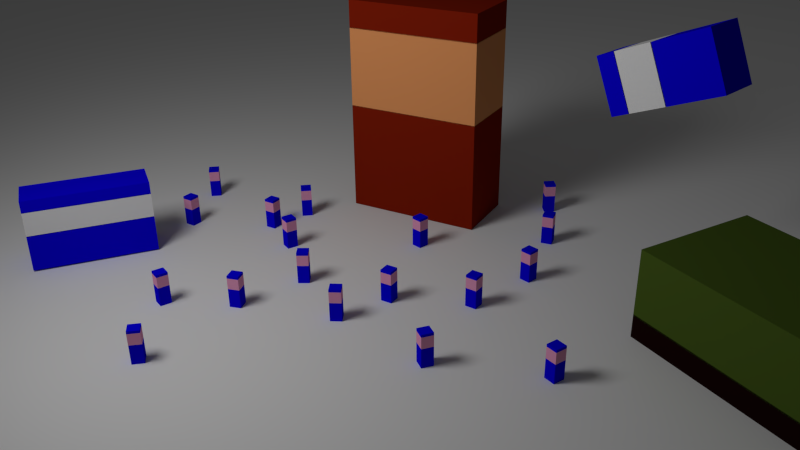 # Source: proto-02.blend  (saved by Blender 2.74.0; exported with 4.5.12 LTS)
import bpy
from mathutils import Matrix  # noqa: F401  (used for matrix-valued properties, if any)

bpy.ops.wm.read_factory_settings(use_empty=True)
scene = bpy.context.scene
scene.name = 'Scene'

# ---- collections
col_collection_1 = bpy.data.collections.new('Collection 1'); scene.collection.children.link(col_collection_1)
col_collection_2 = bpy.data.collections.new('Collection 2'); scene.collection.children.link(col_collection_2)

# ---- materials (node trees are filled in below, after node groups)
mat_material = bpy.data.materials.new('Material')
mat_material.alpha_threshold = 0.0
mat_material.diffuse_color = (0.003674, 0.0, 0.8, 1.0)
mat_material.roughness = 0.5
mat_material.line_color = (0.0, 0.0, 0.0, 1.0)
mat_material_001 = bpy.data.materials.new('Material.001')
mat_material_001.alpha_threshold = 0.0
mat_material_001.diffuse_color = (0.8, 0.3352, 0.5366, 1.0)
mat_material_001.roughness = 0.5
mat_material_001.line_color = (0.0, 0.0, 0.0, 1.0)
mat_material_002 = bpy.data.materials.new('Material.002')
mat_material_002.alpha_threshold = 0.0
mat_material_002.diffuse_color = (0.001576, 0.0, 0.8, 1.0)
mat_material_002.roughness = 0.5
mat_material_002.line_color = (0.0, 0.0, 0.0, 1.0)
mat_material_004 = bpy.data.materials.new('Material.004')
mat_material_004.alpha_threshold = 0.0
mat_material_004.diffuse_color = (0.233, 0.01362, 0.003194, 1.0)
mat_material_004.roughness = 0.5
mat_material_003 = bpy.data.materials.new('Material.003')
mat_material_003.alpha_threshold = 0.0
mat_material_003.diffuse_color = (0.8, 0.316, 0.1136, 1.0)
mat_material_003.roughness = 0.5
mat_material_005 = bpy.data.materials.new('Material.005')
mat_material_005.alpha_threshold = 0.0
mat_material_005.diffuse_color = (0.003674, 0.0, 0.8, 1.0)
mat_material_005.roughness = 0.5
mat_material_005.line_color = (0.0, 0.0, 0.0, 1.0)
mat_material_006 = bpy.data.materials.new('Material.006')
mat_material_006.alpha_threshold = 0.0
mat_material_006.diffuse_color = (0.8, 0.3352, 0.5366, 1.0)
mat_material_006.roughness = 0.5
mat_material_006.line_color = (0.0, 0.0, 0.0, 1.0)
mat_material_007 = bpy.data.materials.new('Material.007')
mat_material_007.alpha_threshold = 0.0
mat_material_007.diffuse_color = (0.001576, 0.0, 0.8, 1.0)
mat_material_007.roughness = 0.5
mat_material_007.line_color = (0.0, 0.0, 0.0, 1.0)
mat_material_008 = bpy.data.materials.new('Material.008')
mat_material_008.alpha_threshold = 0.0
mat_material_008.diffuse_color = (0.0, 0.0, 0.8, 1.0)
mat_material_008.roughness = 0.5
mat_material_008.line_color = (0.0, 0.0, 0.0, 1.0)
mat_material_009 = bpy.data.materials.new('Material.009')
mat_material_009.alpha_threshold = 0.0
mat_material_009.diffuse_color = (0.8, 0.3352, 0.5366, 1.0)
mat_material_009.roughness = 0.5
mat_material_009.line_color = (0.0, 0.0, 0.0, 1.0)
mat_material_010 = bpy.data.materials.new('Material.010')
mat_material_010.alpha_threshold = 0.0
mat_material_010.diffuse_color = (0.001576, 0.0, 0.8, 1.0)
mat_material_010.roughness = 0.5
mat_material_010.line_color = (0.0, 0.0, 0.0, 1.0)
mat_material_011 = bpy.data.materials.new('Material.011')
mat_material_011.alpha_threshold = 0.0
mat_material_011.diffuse_color = (0.003674, 0.0, 0.8, 1.0)
mat_material_011.roughness = 0.5
mat_material_011.line_color = (0.0, 0.0, 0.0, 1.0)
mat_material_012 = bpy.data.materials.new('Material.012')
mat_material_012.alpha_threshold = 0.0
mat_material_012.diffuse_color = (0.8, 0.3352, 0.5366, 1.0)
mat_material_012.roughness = 0.5
mat_material_012.line_color = (0.0, 0.0, 0.0, 1.0)
mat_material_013 = bpy.data.materials.new('Material.013')
mat_material_013.alpha_threshold = 0.0
mat_material_013.diffuse_color = (0.001576, 0.0, 0.8, 1.0)
mat_material_013.roughness = 0.5
mat_material_013.line_color = (0.0, 0.0, 0.0, 1.0)
mat_material_014 = bpy.data.materials.new('Material.014')
mat_material_014.alpha_threshold = 0.0
mat_material_014.diffuse_color = (0.003674, 0.0, 0.8, 1.0)
mat_material_014.roughness = 0.5
mat_material_014.line_color = (0.0, 0.0, 0.0, 1.0)
mat_material_015 = bpy.data.materials.new('Material.015')
mat_material_015.alpha_threshold = 0.0
mat_material_015.diffuse_color = (0.8, 0.3352, 0.5366, 1.0)
mat_material_015.roughness = 0.5
mat_material_015.line_color = (0.0, 0.0, 0.0, 1.0)
mat_material_016 = bpy.data.materials.new('Material.016')
mat_material_016.alpha_threshold = 0.0
mat_material_016.diffuse_color = (0.001576, 0.0, 0.8, 1.0)
mat_material_016.roughness = 0.5
mat_material_016.line_color = (0.0, 0.0, 0.0, 1.0)
mat_material_018 = bpy.data.materials.new('Material.018')
mat_material_018.alpha_threshold = 0.0
mat_material_018.diffuse_color = (0.003674, 0.0, 0.8, 1.0)
mat_material_018.roughness = 0.5
mat_material_018.line_color = (0.0, 0.0, 0.0, 1.0)
mat_material_019 = bpy.data.materials.new('Material.019')
mat_material_019.alpha_threshold = 0.0
mat_material_019.diffuse_color = (0.8, 0.3352, 0.5366, 1.0)
mat_material_019.roughness = 0.5
mat_material_019.line_color = (0.0, 0.0, 0.0, 1.0)
mat_material_020 = bpy.data.materials.new('Material.020')
mat_material_020.alpha_threshold = 0.0
mat_material_020.diffuse_color = (0.001576, 0.0, 0.8, 1.0)
mat_material_020.roughness = 0.5
mat_material_020.line_color = (0.0, 0.0, 0.0, 1.0)
mat_material_021 = bpy.data.materials.new('Material.021')
mat_material_021.alpha_threshold = 0.0
mat_material_021.diffuse_color = (0.003674, 0.0, 0.8, 1.0)
mat_material_021.roughness = 0.5
mat_material_021.line_color = (0.0, 0.0, 0.0, 1.0)
mat_material_022 = bpy.data.materials.new('Material.022')
mat_material_022.alpha_threshold = 0.0
mat_material_022.diffuse_color = (0.8, 0.3352, 0.5366, 1.0)
mat_material_022.roughness = 0.5
mat_material_022.line_color = (0.0, 0.0, 0.0, 1.0)
mat_material_023 = bpy.data.materials.new('Material.023')
mat_material_023.alpha_threshold = 0.0
mat_material_023.diffuse_color = (0.001576, 0.0, 0.8, 1.0)
mat_material_023.roughness = 0.5
mat_material_023.line_color = (0.0, 0.0, 0.0, 1.0)
mat_material_024 = bpy.data.materials.new('Material.024')
mat_material_024.alpha_threshold = 0.0
mat_material_024.diffuse_color = (0.003674, 0.0, 0.8, 1.0)
mat_material_024.roughness = 0.5
mat_material_024.line_color = (0.0, 0.0, 0.0, 1.0)
mat_material_025 = bpy.data.materials.new('Material.025')
mat_material_025.alpha_threshold = 0.0
mat_material_025.diffuse_color = (0.8, 0.3352, 0.5366, 1.0)
mat_material_025.roughness = 0.5
mat_material_025.line_color = (0.0, 0.0, 0.0, 1.0)
mat_material_026 = bpy.data.materials.new('Material.026')
mat_material_026.alpha_threshold = 0.0
mat_material_026.diffuse_color = (0.001576, 0.0, 0.8, 1.0)
mat_material_026.roughness = 0.5
mat_material_026.line_color = (0.0, 0.0, 0.0, 1.0)
mat_material_027 = bpy.data.materials.new('Material.027')
mat_material_027.alpha_threshold = 0.0
mat_material_027.diffuse_color = (0.003674, 0.0, 0.8, 1.0)
mat_material_027.roughness = 0.5
mat_material_027.line_color = (0.0, 0.0, 0.0, 1.0)
mat_material_028 = bpy.data.materials.new('Material.028')
mat_material_028.alpha_threshold = 0.0
mat_material_028.diffuse_color = (0.8, 0.3352, 0.5366, 1.0)
mat_material_028.roughness = 0.5
mat_material_028.line_color = (0.0, 0.0, 0.0, 1.0)
mat_material_029 = bpy.data.materials.new('Material.029')
mat_material_029.alpha_threshold = 0.0
mat_material_029.diffuse_color = (0.001576, 0.0, 0.8, 1.0)
mat_material_029.roughness = 0.5
mat_material_029.line_color = (0.0, 0.0, 0.0, 1.0)
mat_material_030 = bpy.data.materials.new('Material.030')
mat_material_030.alpha_threshold = 0.0
mat_material_030.diffuse_color = (0.003674, 0.0, 0.8, 1.0)
mat_material_030.roughness = 0.5
mat_material_030.line_color = (0.0, 0.0, 0.0, 1.0)
mat_material_031 = bpy.data.materials.new('Material.031')
mat_material_031.alpha_threshold = 0.0
mat_material_031.diffuse_color = (0.8, 0.3352, 0.5366, 1.0)
mat_material_031.roughness = 0.5
mat_material_031.line_color = (0.0, 0.0, 0.0, 1.0)
mat_material_032 = bpy.data.materials.new('Material.032')
mat_material_032.alpha_threshold = 0.0
mat_material_032.diffuse_color = (0.001576, 0.0, 0.8, 1.0)
mat_material_032.roughness = 0.5
mat_material_032.line_color = (0.0, 0.0, 0.0, 1.0)
mat_material_033 = bpy.data.materials.new('Material.033')
mat_material_033.alpha_threshold = 0.0
mat_material_033.roughness = 0.5
mat_material_034 = bpy.data.materials.new('Material.034')
mat_material_034.alpha_threshold = 0.0
mat_material_034.diffuse_color = (0.003674, 0.0, 0.8, 1.0)
mat_material_034.roughness = 0.5
mat_material_034.line_color = (0.0, 0.0, 0.0, 1.0)
mat_material_035 = bpy.data.materials.new('Material.035')
mat_material_035.alpha_threshold = 0.0
mat_material_035.diffuse_color = (0.8, 0.3352, 0.5366, 1.0)
mat_material_035.roughness = 0.5
mat_material_035.line_color = (0.0, 0.0, 0.0, 1.0)
mat_material_036 = bpy.data.materials.new('Material.036')
mat_material_036.alpha_threshold = 0.0
mat_material_036.diffuse_color = (0.001576, 0.0, 0.8, 1.0)
mat_material_036.roughness = 0.5
mat_material_036.line_color = (0.0, 0.0, 0.0, 1.0)
mat_material_037 = bpy.data.materials.new('Material.037')
mat_material_037.alpha_threshold = 0.0
mat_material_037.diffuse_color = (0.003674, 0.0, 0.8, 1.0)
mat_material_037.roughness = 0.5
mat_material_037.line_color = (0.0, 0.0, 0.0, 1.0)
mat_material_038 = bpy.data.materials.new('Material.038')
mat_material_038.alpha_threshold = 0.0
mat_material_038.diffuse_color = (0.8, 0.3352, 0.5366, 1.0)
mat_material_038.roughness = 0.5
mat_material_038.line_color = (0.0, 0.0, 0.0, 1.0)
mat_material_039 = bpy.data.materials.new('Material.039')
mat_material_039.alpha_threshold = 0.0
mat_material_039.diffuse_color = (0.001576, 0.0, 0.8, 1.0)
mat_material_039.roughness = 0.5
mat_material_039.line_color = (0.0, 0.0, 0.0, 1.0)
mat_material_040 = bpy.data.materials.new('Material.040')
mat_material_040.alpha_threshold = 0.0
mat_material_040.diffuse_color = (0.003674, 0.0, 0.8, 1.0)
mat_material_040.roughness = 0.5
mat_material_040.line_color = (0.0, 0.0, 0.0, 1.0)
mat_material_041 = bpy.data.materials.new('Material.041')
mat_material_041.alpha_threshold = 0.0
mat_material_041.diffuse_color = (0.8, 0.3352, 0.5366, 1.0)
mat_material_041.roughness = 0.5
mat_material_041.line_color = (0.0, 0.0, 0.0, 1.0)
mat_material_042 = bpy.data.materials.new('Material.042')
mat_material_042.alpha_threshold = 0.0
mat_material_042.diffuse_color = (0.001576, 0.0, 0.8, 1.0)
mat_material_042.roughness = 0.5
mat_material_042.line_color = (0.0, 0.0, 0.0, 1.0)
mat_material_044 = bpy.data.materials.new('Material.044')
mat_material_044.alpha_threshold = 0.0
mat_material_044.roughness = 0.5
mat_material_045 = bpy.data.materials.new('Material.045')
mat_material_045.alpha_threshold = 0.0
mat_material_045.diffuse_color = (0.003674, 0.0, 0.8, 1.0)
mat_material_045.roughness = 0.5
mat_material_045.line_color = (0.0, 0.0, 0.0, 1.0)
mat_material_047 = bpy.data.materials.new('Material.047')
mat_material_047.alpha_threshold = 0.0
mat_material_047.roughness = 0.5
mat_material_046 = bpy.data.materials.new('Material.046')
mat_material_046.alpha_threshold = 0.0
mat_material_046.roughness = 0.5
mat_material_048 = bpy.data.materials.new('Material.048')
mat_material_048.alpha_threshold = 0.0
mat_material_048.diffuse_color = (0.003674, 0.0, 0.8, 1.0)
mat_material_048.roughness = 0.5
mat_material_048.line_color = (0.0, 0.0, 0.0, 1.0)
mat_material_049 = bpy.data.materials.new('Material.049')
mat_material_049.alpha_threshold = 0.0
mat_material_049.diffuse_color = (0.8, 0.3352, 0.5366, 1.0)
mat_material_049.roughness = 0.5
mat_material_049.line_color = (0.0, 0.0, 0.0, 1.0)
mat_material_050 = bpy.data.materials.new('Material.050')
mat_material_050.alpha_threshold = 0.0
mat_material_050.diffuse_color = (0.001576, 0.0, 0.8, 1.0)
mat_material_050.roughness = 0.5
mat_material_050.line_color = (0.0, 0.0, 0.0, 1.0)
mat_material_051 = bpy.data.materials.new('Material.051')
mat_material_051.alpha_threshold = 0.0
mat_material_051.diffuse_color = (0.003674, 0.0, 0.8, 1.0)
mat_material_051.roughness = 0.5
mat_material_051.line_color = (0.0, 0.0, 0.0, 1.0)
mat_material_052 = bpy.data.materials.new('Material.052')
mat_material_052.alpha_threshold = 0.0
mat_material_052.diffuse_color = (0.8, 0.3352, 0.5366, 1.0)
mat_material_052.roughness = 0.5
mat_material_052.line_color = (0.0, 0.0, 0.0, 1.0)
mat_material_053 = bpy.data.materials.new('Material.053')
mat_material_053.alpha_threshold = 0.0
mat_material_053.diffuse_color = (0.001576, 0.0, 0.8, 1.0)
mat_material_053.roughness = 0.5
mat_material_053.line_color = (0.0, 0.0, 0.0, 1.0)
mat_material_054 = bpy.data.materials.new('Material.054')
mat_material_054.alpha_threshold = 0.0
mat_material_054.diffuse_color = (0.003674, 0.0, 0.8, 1.0)
mat_material_054.roughness = 0.5
mat_material_054.line_color = (0.0, 0.0, 0.0, 1.0)
mat_material_055 = bpy.data.materials.new('Material.055')
mat_material_055.alpha_threshold = 0.0
mat_material_055.diffuse_color = (0.8, 0.3352, 0.5366, 1.0)
mat_material_055.roughness = 0.5
mat_material_055.line_color = (0.0, 0.0, 0.0, 1.0)
mat_material_056 = bpy.data.materials.new('Material.056')
mat_material_056.alpha_threshold = 0.0
mat_material_056.diffuse_color = (0.001576, 0.0, 0.8, 1.0)
mat_material_056.roughness = 0.5
mat_material_056.line_color = (0.0, 0.0, 0.0, 1.0)
mat_material_057 = bpy.data.materials.new('Material.057')
mat_material_057.alpha_threshold = 0.0
mat_material_057.diffuse_color = (0.003674, 0.0, 0.8, 1.0)
mat_material_057.roughness = 0.5
mat_material_057.line_color = (0.0, 0.0, 0.0, 1.0)
mat_material_058 = bpy.data.materials.new('Material.058')
mat_material_058.alpha_threshold = 0.0
mat_material_058.diffuse_color = (0.8, 0.3352, 0.5366, 1.0)
mat_material_058.roughness = 0.5
mat_material_058.line_color = (0.0, 0.0, 0.0, 1.0)
mat_material_059 = bpy.data.materials.new('Material.059')
mat_material_059.alpha_threshold = 0.0
mat_material_059.diffuse_color = (0.001576, 0.0, 0.8, 1.0)
mat_material_059.roughness = 0.5
mat_material_059.line_color = (0.0, 0.0, 0.0, 1.0)
mat_material_060 = bpy.data.materials.new('Material.060')
mat_material_060.alpha_threshold = 0.0
mat_material_060.diffuse_color = (0.003674, 0.0, 0.8, 1.0)
mat_material_060.roughness = 0.5
mat_material_060.line_color = (0.0, 0.0, 0.0, 1.0)
mat_material_061 = bpy.data.materials.new('Material.061')
mat_material_061.alpha_threshold = 0.0
mat_material_061.diffuse_color = (0.8, 0.3352, 0.5366, 1.0)
mat_material_061.roughness = 0.5
mat_material_061.line_color = (0.0, 0.0, 0.0, 1.0)
mat_material_062 = bpy.data.materials.new('Material.062')
mat_material_062.alpha_threshold = 0.0
mat_material_062.diffuse_color = (0.001576, 0.0, 0.8, 1.0)
mat_material_062.roughness = 0.5
mat_material_062.line_color = (0.0, 0.0, 0.0, 1.0)
mat_material_043 = bpy.data.materials.new('Material.043')
mat_material_043.alpha_threshold = 0.0
mat_material_043.roughness = 0.5

# ---- material node trees
mat_material_033.use_nodes = True; mat_material_033.node_tree.nodes.clear()
_N = mat_material_033.node_tree.nodes; _L = mat_material_033.node_tree.links
n0 = _N.new('ShaderNodeOutputMaterial'); n0.name = 'Material Output'; n0.location = (300, 300)
n1 = _N.new('ShaderNodeBsdfDiffuse'); n1.name = 'Diffuse BSDF'; n1.location = (10, 300)
_L.new(n1.outputs[0], n0.inputs[0])
n0.is_active_output = True
mat_material_044.use_nodes = True; mat_material_044.node_tree.nodes.clear()
_N = mat_material_044.node_tree.nodes; _L = mat_material_044.node_tree.links
n0 = _N.new('ShaderNodeOutputMaterial'); n0.name = 'Material Output'; n0.location = (300, 300)
n1 = _N.new('ShaderNodeBsdfDiffuse'); n1.name = 'Diffuse BSDF'; n1.location = (10, 300)
_L.new(n1.outputs[0], n0.inputs[0])
n0.is_active_output = True
mat_material_047.use_nodes = True; mat_material_047.node_tree.nodes.clear()
_N = mat_material_047.node_tree.nodes; _L = mat_material_047.node_tree.links
n0 = _N.new('ShaderNodeOutputMaterial'); n0.name = 'Material Output'; n0.location = (300, 300)
n1 = _N.new('ShaderNodeBsdfDiffuse'); n1.name = 'Diffuse BSDF'; n1.location = (10, 300)
n1.inputs[0].default_value = (0.01222, 0.0028, 0.002689, 1.0)
_L.new(n1.outputs[0], n0.inputs[0])
n0.is_active_output = True
mat_material_046.use_nodes = True; mat_material_046.node_tree.nodes.clear()
_N = mat_material_046.node_tree.nodes; _L = mat_material_046.node_tree.links
n0 = _N.new('ShaderNodeOutputMaterial'); n0.name = 'Material Output'; n0.location = (300, 300)
n1 = _N.new('ShaderNodeBsdfDiffuse'); n1.name = 'Diffuse BSDF'; n1.location = (10, 300)
n1.inputs[0].default_value = (0.06858, 0.1149, 0.01555, 1.0)
_L.new(n1.outputs[0], n0.inputs[0])
n0.is_active_output = True

# ---- world
world_world = bpy.data.worlds.new('World'); scene.world = world_world
world_world.color = (0.05088, 0.05088, 0.05088)
world_world.use_sun_shadow = False
world_world.sun_shadow_jitter_overblur = 0.0
world_world.cycles.sampling_method = 'MANUAL'
world_world.cycles.sample_map_resolution = 256

# ---- cameras
cam_camera = bpy.data.cameras.new('Camera')
cam_camera.clip_end = 100.0
cam_camera.lens = 35.0
cam_camera.sensor_width = 32.0
cam_camera.sensor_height = 18.0
cam_camera.ortho_scale = 7.314
cam_camera.dof.focus_distance = 0.0

# ---- lights
light_lamp = bpy.data.lights.new('Lamp', 'AREA')
light_lamp.transmission_factor = 0.0
light_lamp.cutoff_distance = 30.0
light_lamp.energy = 804.2
light_lamp.shadow_buffer_clip_start = 1.001
light_lamp.shadow_soft_size = 5.0
light_lamp.shadow_maximum_resolution = 0.006
light_lamp.use_absolute_resolution = True
light_lamp.shape = 'RECTANGLE'
light_lamp.size = 5.0
light_lamp.size_y = 5.0
light_lamp.cycles.use_multiple_importance_sampling = False

# ---- meshes
me_cube = bpy.data.meshes.new('Cube')
me_cube.from_pydata([(1.0, 1.0, -1.0), (1.0, -1.0, -1.0), (-1.0, -1.0, -1.0), (-1.0, 1.0, -1.0), (1.0, 1.0, 1.0), (1.0, -1.0, 1.0), (-1.0, -1.0, 1.0), (-1.0, 1.0, 1.0), (1.0, 1.0, 0.9916), (1.0, -1.0, 0.9916), (-1.0, -1.0, 0.9916), (-1.0, 1.0, 0.9916), (1.0, 1.0, 2.068), (1.0, -1.0, 2.068), (-1.0, -1.0, 2.068), (-1.0, 1.0, 2.068), (1.0, 1.0, 2.064), (1.0, -1.0, 2.064), (-1.0, -1.0, 2.064), (-1.0, 1.0, 2.064), (1.0, 1.0, 2.309), (1.0, -1.0, 2.309), (-1.0, -1.0, 2.309), (-1.0, 1.0, 2.309)], [], [(0, 1, 2, 3), (4, 7, 6, 5), (0, 4, 5, 1), (1, 5, 6, 2), (2, 6, 7, 3), (4, 0, 3, 7), (8, 9, 10, 11), (12, 15, 14, 13), (8, 12, 13, 9), (9, 13, 14, 10), (10, 14, 15, 11), (12, 8, 11, 15), (16, 17, 18, 19), (20, 23, 22, 21), (16, 20, 21, 17), (17, 21, 22, 18), (18, 22, 23, 19), (20, 16, 19, 23)])
me_cube.polygons.foreach_set('material_index', [0, 0, 0, 0, 0, 0, 1, 1, 1, 1, 1, 1, 2, 2, 2, 2, 2, 2])
me_cube.materials.append(mat_material)
me_cube.materials.append(mat_material_001)
me_cube.materials.append(mat_material_002)
me_cube.use_remesh_preserve_volume = False
me_cube.use_remesh_preserve_attributes = False
me_cube.use_mirror_vertex_groups = False
me_cube.update()
me_cube_005 = bpy.data.meshes.new('Cube.005')
me_cube_005.from_pydata([(-1.0, -1.0, -14.66), (-1.0, -1.0, -6.699), (-1.0, 1.0, -14.66), (-1.0, 1.0, -6.699), (1.0, -1.0, -14.66), (1.0, -1.0, -6.699), (1.0, 1.0, -14.66), (1.0, 1.0, -6.699), (-1.0, -1.0, -6.75), (-1.0, -1.0, -0.9462), (-1.0, 1.0, -6.75), (-1.0, 1.0, -0.9462), (1.0, -1.0, -6.75), (1.0, -1.0, -0.9462), (1.0, 1.0, -6.75), (1.0, 1.0, -0.9462), (-1.0, -1.0, -1.0), (-1.0, -1.0, 1.0), (-1.0, 1.0, -1.0), (-1.0, 1.0, 1.0), (1.0, -1.0, -1.0), (1.0, -1.0, 1.0), (1.0, 1.0, -1.0), (1.0, 1.0, 1.0)], [], [(1, 3, 2, 0), (3, 7, 6, 2), (7, 5, 4, 6), (5, 1, 0, 4), (0, 2, 6, 4), (5, 7, 3, 1), (9, 11, 10, 8), (11, 15, 14, 10), (15, 13, 12, 14), (13, 9, 8, 12), (8, 10, 14, 12), (13, 15, 11, 9), (17, 19, 18, 16), (19, 23, 22, 18), (23, 21, 20, 22), (21, 17, 16, 20), (16, 18, 22, 20), (21, 23, 19, 17)])
me_cube_005.polygons.foreach_set('material_index', [0, 0, 0, 0, 0, 0, 1, 1, 1, 1, 1, 1, 0, 0, 0, 0, 0, 0])
me_cube_005.materials.append(mat_material_004)
me_cube_005.materials.append(mat_material_003)
me_cube_005.use_remesh_preserve_volume = False
me_cube_005.use_remesh_preserve_attributes = False
me_cube_005.use_mirror_vertex_groups = False
me_cube_005.update()
me_cube_006 = bpy.data.meshes.new('Cube.006')
me_cube_006.from_pydata([(1.0, 1.0, -1.0), (1.0, -1.0, -1.0), (-1.0, -1.0, -1.0), (-1.0, 1.0, -1.0), (1.0, 1.0, 1.0), (1.0, -1.0, 1.0), (-1.0, -1.0, 1.0), (-1.0, 1.0, 1.0), (1.0, 1.0, 0.9916), (1.0, -1.0, 0.9916), (-1.0, -1.0, 0.9916), (-1.0, 1.0, 0.9916), (1.0, 1.0, 2.068), (1.0, -1.0, 2.068), (-1.0, -1.0, 2.068), (-1.0, 1.0, 2.068), (1.0, 1.0, 2.064), (1.0, -1.0, 2.064), (-1.0, -1.0, 2.064), (-1.0, 1.0, 2.064), (1.0, 1.0, 2.309), (1.0, -1.0, 2.309), (-1.0, -1.0, 2.309), (-1.0, 1.0, 2.309)], [], [(0, 1, 2, 3), (4, 7, 6, 5), (0, 4, 5, 1), (1, 5, 6, 2), (2, 6, 7, 3), (4, 0, 3, 7), (8, 9, 10, 11), (12, 15, 14, 13), (8, 12, 13, 9), (9, 13, 14, 10), (10, 14, 15, 11), (12, 8, 11, 15), (16, 17, 18, 19), (20, 23, 22, 21), (16, 20, 21, 17), (17, 21, 22, 18), (18, 22, 23, 19), (20, 16, 19, 23)])
me_cube_006.polygons.foreach_set('material_index', [0, 0, 0, 0, 0, 0, 1, 1, 1, 1, 1, 1, 2, 2, 2, 2, 2, 2])
me_cube_006.materials.append(mat_material_005)
me_cube_006.materials.append(mat_material_006)
me_cube_006.materials.append(mat_material_007)
me_cube_006.use_remesh_preserve_volume = False
me_cube_006.use_remesh_preserve_attributes = False
me_cube_006.use_mirror_vertex_groups = False
me_cube_006.update()
me_cube_007 = bpy.data.meshes.new('Cube.007')
me_cube_007.from_pydata([(1.0, 1.0, -1.0), (1.0, -1.0, -1.0), (-1.0, -1.0, -1.0), (-1.0, 1.0, -1.0), (1.0, 1.0, 1.0), (1.0, -1.0, 1.0), (-1.0, -1.0, 1.0), (-1.0, 1.0, 1.0), (1.0, 1.0, 0.9916), (1.0, -1.0, 0.9916), (-1.0, -1.0, 0.9916), (-1.0, 1.0, 0.9916), (1.0, 1.0, 2.068), (1.0, -1.0, 2.068), (-1.0, -1.0, 2.068), (-1.0, 1.0, 2.068), (1.0, 1.0, 2.064), (1.0, -1.0, 2.064), (-1.0, -1.0, 2.064), (-1.0, 1.0, 2.064), (1.0, 1.0, 2.309), (1.0, -1.0, 2.309), (-1.0, -1.0, 2.309), (-1.0, 1.0, 2.309)], [], [(0, 1, 2, 3), (4, 7, 6, 5), (0, 4, 5, 1), (1, 5, 6, 2), (2, 6, 7, 3), (4, 0, 3, 7), (8, 9, 10, 11), (12, 15, 14, 13), (8, 12, 13, 9), (9, 13, 14, 10), (10, 14, 15, 11), (12, 8, 11, 15), (16, 17, 18, 19), (20, 23, 22, 21), (16, 20, 21, 17), (17, 21, 22, 18), (18, 22, 23, 19), (20, 16, 19, 23)])
me_cube_007.polygons.foreach_set('material_index', [0, 0, 0, 0, 0, 0, 1, 1, 1, 1, 1, 1, 2, 2, 2, 2, 2, 2])
me_cube_007.materials.append(mat_material_008)
me_cube_007.materials.append(mat_material_009)
me_cube_007.materials.append(mat_material_010)
me_cube_007.use_remesh_preserve_volume = False
me_cube_007.use_remesh_preserve_attributes = False
me_cube_007.use_mirror_vertex_groups = False
me_cube_007.update()
me_cube_008 = bpy.data.meshes.new('Cube.008')
me_cube_008.from_pydata([(1.0, 1.0, -1.0), (1.0, -1.0, -1.0), (-1.0, -1.0, -1.0), (-1.0, 1.0, -1.0), (1.0, 1.0, 1.0), (1.0, -1.0, 1.0), (-1.0, -1.0, 1.0), (-1.0, 1.0, 1.0), (1.0, 1.0, 0.9916), (1.0, -1.0, 0.9916), (-1.0, -1.0, 0.9916), (-1.0, 1.0, 0.9916), (1.0, 1.0, 2.068), (1.0, -1.0, 2.068), (-1.0, -1.0, 2.068), (-1.0, 1.0, 2.068), (1.0, 1.0, 2.064), (1.0, -1.0, 2.064), (-1.0, -1.0, 2.064), (-1.0, 1.0, 2.064), (1.0, 1.0, 2.309), (1.0, -1.0, 2.309), (-1.0, -1.0, 2.309), (-1.0, 1.0, 2.309)], [], [(0, 1, 2, 3), (4, 7, 6, 5), (0, 4, 5, 1), (1, 5, 6, 2), (2, 6, 7, 3), (4, 0, 3, 7), (8, 9, 10, 11), (12, 15, 14, 13), (8, 12, 13, 9), (9, 13, 14, 10), (10, 14, 15, 11), (12, 8, 11, 15), (16, 17, 18, 19), (20, 23, 22, 21), (16, 20, 21, 17), (17, 21, 22, 18), (18, 22, 23, 19), (20, 16, 19, 23)])
me_cube_008.polygons.foreach_set('material_index', [0, 0, 0, 0, 0, 0, 1, 1, 1, 1, 1, 1, 2, 2, 2, 2, 2, 2])
me_cube_008.materials.append(mat_material_011)
me_cube_008.materials.append(mat_material_012)
me_cube_008.materials.append(mat_material_013)
me_cube_008.use_remesh_preserve_volume = False
me_cube_008.use_remesh_preserve_attributes = False
me_cube_008.use_mirror_vertex_groups = False
me_cube_008.update()
me_cube_009 = bpy.data.meshes.new('Cube.009')
me_cube_009.from_pydata([(1.0, 1.0, -1.0), (1.0, -1.0, -1.0), (-1.0, -1.0, -1.0), (-1.0, 1.0, -1.0), (1.0, 1.0, 1.0), (1.0, -1.0, 1.0), (-1.0, -1.0, 1.0), (-1.0, 1.0, 1.0), (1.0, 1.0, 0.9916), (1.0, -1.0, 0.9916), (-1.0, -1.0, 0.9916), (-1.0, 1.0, 0.9916), (1.0, 1.0, 2.068), (1.0, -1.0, 2.068), (-1.0, -1.0, 2.068), (-1.0, 1.0, 2.068), (1.0, 1.0, 2.064), (1.0, -1.0, 2.064), (-1.0, -1.0, 2.064), (-1.0, 1.0, 2.064), (1.0, 1.0, 2.309), (1.0, -1.0, 2.309), (-1.0, -1.0, 2.309), (-1.0, 1.0, 2.309)], [], [(0, 1, 2, 3), (4, 7, 6, 5), (0, 4, 5, 1), (1, 5, 6, 2), (2, 6, 7, 3), (4, 0, 3, 7), (8, 9, 10, 11), (12, 15, 14, 13), (8, 12, 13, 9), (9, 13, 14, 10), (10, 14, 15, 11), (12, 8, 11, 15), (16, 17, 18, 19), (20, 23, 22, 21), (16, 20, 21, 17), (17, 21, 22, 18), (18, 22, 23, 19), (20, 16, 19, 23)])
me_cube_009.polygons.foreach_set('material_index', [0, 0, 0, 0, 0, 0, 1, 1, 1, 1, 1, 1, 2, 2, 2, 2, 2, 2])
me_cube_009.materials.append(mat_material_014)
me_cube_009.materials.append(mat_material_015)
me_cube_009.materials.append(mat_material_016)
me_cube_009.use_remesh_preserve_volume = False
me_cube_009.use_remesh_preserve_attributes = False
me_cube_009.use_mirror_vertex_groups = False
me_cube_009.update()
me_cube_010 = bpy.data.meshes.new('Cube.010')
me_cube_010.from_pydata([(1.0, 1.0, -1.0), (1.0, -1.0, -1.0), (-1.0, -1.0, -1.0), (-1.0, 1.0, -1.0), (1.0, 1.0, 1.0), (1.0, -1.0, 1.0), (-1.0, -1.0, 1.0), (-1.0, 1.0, 1.0), (1.0, 1.0, 0.9916), (1.0, -1.0, 0.9916), (-1.0, -1.0, 0.9916), (-1.0, 1.0, 0.9916), (1.0, 1.0, 2.068), (1.0, -1.0, 2.068), (-1.0, -1.0, 2.068), (-1.0, 1.0, 2.068), (1.0, 1.0, 2.064), (1.0, -1.0, 2.064), (-1.0, -1.0, 2.064), (-1.0, 1.0, 2.064), (1.0, 1.0, 2.309), (1.0, -1.0, 2.309), (-1.0, -1.0, 2.309), (-1.0, 1.0, 2.309)], [], [(0, 1, 2, 3), (4, 7, 6, 5), (0, 4, 5, 1), (1, 5, 6, 2), (2, 6, 7, 3), (4, 0, 3, 7), (8, 9, 10, 11), (12, 15, 14, 13), (8, 12, 13, 9), (9, 13, 14, 10), (10, 14, 15, 11), (12, 8, 11, 15), (16, 17, 18, 19), (20, 23, 22, 21), (16, 20, 21, 17), (17, 21, 22, 18), (18, 22, 23, 19), (20, 16, 19, 23)])
me_cube_010.polygons.foreach_set('material_index', [0, 0, 0, 0, 0, 0, 1, 1, 1, 1, 1, 1, 2, 2, 2, 2, 2, 2])
me_cube_010.materials.append(mat_material_018)
me_cube_010.materials.append(mat_material_019)
me_cube_010.materials.append(mat_material_020)
me_cube_010.use_remesh_preserve_volume = False
me_cube_010.use_remesh_preserve_attributes = False
me_cube_010.use_mirror_vertex_groups = False
me_cube_010.update()
me_cube_011 = bpy.data.meshes.new('Cube.011')
me_cube_011.from_pydata([(1.0, 1.0, -1.0), (1.0, -1.0, -1.0), (-1.0, -1.0, -1.0), (-1.0, 1.0, -1.0), (1.0, 1.0, 1.0), (1.0, -1.0, 1.0), (-1.0, -1.0, 1.0), (-1.0, 1.0, 1.0), (1.0, 1.0, 0.9916), (1.0, -1.0, 0.9916), (-1.0, -1.0, 0.9916), (-1.0, 1.0, 0.9916), (1.0, 1.0, 2.068), (1.0, -1.0, 2.068), (-1.0, -1.0, 2.068), (-1.0, 1.0, 2.068), (1.0, 1.0, 2.064), (1.0, -1.0, 2.064), (-1.0, -1.0, 2.064), (-1.0, 1.0, 2.064), (1.0, 1.0, 2.309), (1.0, -1.0, 2.309), (-1.0, -1.0, 2.309), (-1.0, 1.0, 2.309)], [], [(0, 1, 2, 3), (4, 7, 6, 5), (0, 4, 5, 1), (1, 5, 6, 2), (2, 6, 7, 3), (4, 0, 3, 7), (8, 9, 10, 11), (12, 15, 14, 13), (8, 12, 13, 9), (9, 13, 14, 10), (10, 14, 15, 11), (12, 8, 11, 15), (16, 17, 18, 19), (20, 23, 22, 21), (16, 20, 21, 17), (17, 21, 22, 18), (18, 22, 23, 19), (20, 16, 19, 23)])
me_cube_011.polygons.foreach_set('material_index', [0, 0, 0, 0, 0, 0, 1, 1, 1, 1, 1, 1, 2, 2, 2, 2, 2, 2])
me_cube_011.materials.append(mat_material_021)
me_cube_011.materials.append(mat_material_022)
me_cube_011.materials.append(mat_material_023)
me_cube_011.use_remesh_preserve_volume = False
me_cube_011.use_remesh_preserve_attributes = False
me_cube_011.use_mirror_vertex_groups = False
me_cube_011.update()
me_cube_012 = bpy.data.meshes.new('Cube.012')
me_cube_012.from_pydata([(1.0, 1.0, -1.0), (1.0, -1.0, -1.0), (-1.0, -1.0, -1.0), (-1.0, 1.0, -1.0), (1.0, 1.0, 1.0), (1.0, -1.0, 1.0), (-1.0, -1.0, 1.0), (-1.0, 1.0, 1.0), (1.0, 1.0, 0.9916), (1.0, -1.0, 0.9916), (-1.0, -1.0, 0.9916), (-1.0, 1.0, 0.9916), (1.0, 1.0, 2.068), (1.0, -1.0, 2.068), (-1.0, -1.0, 2.068), (-1.0, 1.0, 2.068), (1.0, 1.0, 2.064), (1.0, -1.0, 2.064), (-1.0, -1.0, 2.064), (-1.0, 1.0, 2.064), (1.0, 1.0, 2.309), (1.0, -1.0, 2.309), (-1.0, -1.0, 2.309), (-1.0, 1.0, 2.309)], [], [(0, 1, 2, 3), (4, 7, 6, 5), (0, 4, 5, 1), (1, 5, 6, 2), (2, 6, 7, 3), (4, 0, 3, 7), (8, 9, 10, 11), (12, 15, 14, 13), (8, 12, 13, 9), (9, 13, 14, 10), (10, 14, 15, 11), (12, 8, 11, 15), (16, 17, 18, 19), (20, 23, 22, 21), (16, 20, 21, 17), (17, 21, 22, 18), (18, 22, 23, 19), (20, 16, 19, 23)])
me_cube_012.polygons.foreach_set('material_index', [0, 0, 0, 0, 0, 0, 1, 1, 1, 1, 1, 1, 2, 2, 2, 2, 2, 2])
me_cube_012.materials.append(mat_material_024)
me_cube_012.materials.append(mat_material_025)
me_cube_012.materials.append(mat_material_026)
me_cube_012.use_remesh_preserve_volume = False
me_cube_012.use_remesh_preserve_attributes = False
me_cube_012.use_mirror_vertex_groups = False
me_cube_012.update()
me_cube_013 = bpy.data.meshes.new('Cube.013')
me_cube_013.from_pydata([(1.0, 1.0, -1.0), (1.0, -1.0, -1.0), (-1.0, -1.0, -1.0), (-1.0, 1.0, -1.0), (1.0, 1.0, 1.0), (1.0, -1.0, 1.0), (-1.0, -1.0, 1.0), (-1.0, 1.0, 1.0), (1.0, 1.0, 0.9916), (1.0, -1.0, 0.9916), (-1.0, -1.0, 0.9916), (-1.0, 1.0, 0.9916), (1.0, 1.0, 2.068), (1.0, -1.0, 2.068), (-1.0, -1.0, 2.068), (-1.0, 1.0, 2.068), (1.0, 1.0, 2.064), (1.0, -1.0, 2.064), (-1.0, -1.0, 2.064), (-1.0, 1.0, 2.064), (1.0, 1.0, 2.309), (1.0, -1.0, 2.309), (-1.0, -1.0, 2.309), (-1.0, 1.0, 2.309)], [], [(0, 1, 2, 3), (4, 7, 6, 5), (0, 4, 5, 1), (1, 5, 6, 2), (2, 6, 7, 3), (4, 0, 3, 7), (8, 9, 10, 11), (12, 15, 14, 13), (8, 12, 13, 9), (9, 13, 14, 10), (10, 14, 15, 11), (12, 8, 11, 15), (16, 17, 18, 19), (20, 23, 22, 21), (16, 20, 21, 17), (17, 21, 22, 18), (18, 22, 23, 19), (20, 16, 19, 23)])
me_cube_013.polygons.foreach_set('material_index', [0, 0, 0, 0, 0, 0, 1, 1, 1, 1, 1, 1, 2, 2, 2, 2, 2, 2])
me_cube_013.materials.append(mat_material_027)
me_cube_013.materials.append(mat_material_028)
me_cube_013.materials.append(mat_material_029)
me_cube_013.use_remesh_preserve_volume = False
me_cube_013.use_remesh_preserve_attributes = False
me_cube_013.use_mirror_vertex_groups = False
me_cube_013.update()
me_cube_014 = bpy.data.meshes.new('Cube.014')
me_cube_014.from_pydata([(1.0, 1.0, -1.0), (1.0, -1.0, -1.0), (-1.0, -1.0, -1.0), (-1.0, 1.0, -1.0), (1.0, 1.0, 1.0), (1.0, -1.0, 1.0), (-1.0, -1.0, 1.0), (-1.0, 1.0, 1.0), (1.0, 1.0, 0.9916), (1.0, -1.0, 0.9916), (-1.0, -1.0, 0.9916), (-1.0, 1.0, 0.9916), (1.0, 1.0, 2.068), (1.0, -1.0, 2.068), (-1.0, -1.0, 2.068), (-1.0, 1.0, 2.068), (1.0, 1.0, 2.064), (1.0, -1.0, 2.064), (-1.0, -1.0, 2.064), (-1.0, 1.0, 2.064), (1.0, 1.0, 2.309), (1.0, -1.0, 2.309), (-1.0, -1.0, 2.309), (-1.0, 1.0, 2.309)], [], [(0, 1, 2, 3), (4, 7, 6, 5), (0, 4, 5, 1), (1, 5, 6, 2), (2, 6, 7, 3), (4, 0, 3, 7), (8, 9, 10, 11), (12, 15, 14, 13), (8, 12, 13, 9), (9, 13, 14, 10), (10, 14, 15, 11), (12, 8, 11, 15), (16, 17, 18, 19), (20, 23, 22, 21), (16, 20, 21, 17), (17, 21, 22, 18), (18, 22, 23, 19), (20, 16, 19, 23)])
me_cube_014.polygons.foreach_set('material_index', [0, 0, 0, 0, 0, 0, 1, 1, 1, 1, 1, 1, 2, 2, 2, 2, 2, 2])
me_cube_014.materials.append(mat_material_030)
me_cube_014.materials.append(mat_material_031)
me_cube_014.materials.append(mat_material_032)
me_cube_014.use_remesh_preserve_volume = False
me_cube_014.use_remesh_preserve_attributes = False
me_cube_014.use_mirror_vertex_groups = False
me_cube_014.update()
me_cube_017 = bpy.data.meshes.new('Cube.017')
me_cube_017.from_pydata([(1.048, -1.0, -1.0), (1.048, -1.0, 1.0), (1.048, 1.0, -1.0), (1.048, 1.0, 1.0), (4.053, -1.0, -1.0), (4.053, -1.0, 1.0), (4.053, 1.0, -1.0), (4.053, 1.0, 1.0), (-1.0, -1.0, -1.0), (-1.0, -1.0, 1.0), (-1.0, 1.0, -1.0), (-1.0, 1.0, 1.0), (1.0, -1.0, -1.0), (1.0, -1.0, 1.0), (1.0, 1.0, -1.0), (1.0, 1.0, 1.0), (-2.032, -1.0, -1.0), (-2.032, -1.0, 1.0), (-2.032, 1.0, -1.0), (-2.032, 1.0, 1.0), (-1.04, -1.0, -1.0), (-1.04, -1.0, 1.0), (-1.04, 1.0, -1.0), (-1.04, 1.0, 1.0)], [], [(1, 3, 2, 0), (3, 7, 6, 2), (7, 5, 4, 6), (5, 1, 0, 4), (0, 2, 6, 4), (5, 7, 3, 1), (9, 11, 10, 8), (11, 15, 14, 10), (15, 13, 12, 14), (13, 9, 8, 12), (8, 10, 14, 12), (13, 15, 11, 9), (17, 19, 18, 16), (19, 23, 22, 18), (23, 21, 20, 22), (21, 17, 16, 20), (16, 18, 22, 20), (21, 23, 19, 17)])
me_cube_017.polygons.foreach_set('material_index', [1, 1, 1, 1, 1, 1, 0, 0, 0, 0, 0, 0, 1, 1, 1, 1, 1, 1])
me_cube_017.materials.append(mat_material_033)
me_cube_017.materials.append(mat_material)
me_cube_017.use_remesh_preserve_volume = False
me_cube_017.use_remesh_preserve_attributes = False
me_cube_017.use_mirror_vertex_groups = False
me_cube_017.update()
me_cube_019 = bpy.data.meshes.new('Cube.019')
me_cube_019.from_pydata([(1.0, 1.0, -1.0), (1.0, -1.0, -1.0), (-1.0, -1.0, -1.0), (-1.0, 1.0, -1.0), (1.0, 1.0, 1.0), (1.0, -1.0, 1.0), (-1.0, -1.0, 1.0), (-1.0, 1.0, 1.0), (1.0, 1.0, 0.9916), (1.0, -1.0, 0.9916), (-1.0, -1.0, 0.9916), (-1.0, 1.0, 0.9916), (1.0, 1.0, 2.068), (1.0, -1.0, 2.068), (-1.0, -1.0, 2.068), (-1.0, 1.0, 2.068), (1.0, 1.0, 2.064), (1.0, -1.0, 2.064), (-1.0, -1.0, 2.064), (-1.0, 1.0, 2.064), (1.0, 1.0, 2.309), (1.0, -1.0, 2.309), (-1.0, -1.0, 2.309), (-1.0, 1.0, 2.309)], [], [(0, 1, 2, 3), (4, 7, 6, 5), (0, 4, 5, 1), (1, 5, 6, 2), (2, 6, 7, 3), (4, 0, 3, 7), (8, 9, 10, 11), (12, 15, 14, 13), (8, 12, 13, 9), (9, 13, 14, 10), (10, 14, 15, 11), (12, 8, 11, 15), (16, 17, 18, 19), (20, 23, 22, 21), (16, 20, 21, 17), (17, 21, 22, 18), (18, 22, 23, 19), (20, 16, 19, 23)])
me_cube_019.polygons.foreach_set('material_index', [0, 0, 0, 0, 0, 0, 1, 1, 1, 1, 1, 1, 2, 2, 2, 2, 2, 2])
me_cube_019.materials.append(mat_material_034)
me_cube_019.materials.append(mat_material_035)
me_cube_019.materials.append(mat_material_036)
me_cube_019.use_remesh_preserve_volume = False
me_cube_019.use_remesh_preserve_attributes = False
me_cube_019.use_mirror_vertex_groups = False
me_cube_019.update()
me_cube_020 = bpy.data.meshes.new('Cube.020')
me_cube_020.from_pydata([(1.0, 1.0, -1.0), (1.0, -1.0, -1.0), (-1.0, -1.0, -1.0), (-1.0, 1.0, -1.0), (1.0, 1.0, 1.0), (1.0, -1.0, 1.0), (-1.0, -1.0, 1.0), (-1.0, 1.0, 1.0), (1.0, 1.0, 0.9916), (1.0, -1.0, 0.9916), (-1.0, -1.0, 0.9916), (-1.0, 1.0, 0.9916), (1.0, 1.0, 2.068), (1.0, -1.0, 2.068), (-1.0, -1.0, 2.068), (-1.0, 1.0, 2.068), (1.0, 1.0, 2.064), (1.0, -1.0, 2.064), (-1.0, -1.0, 2.064), (-1.0, 1.0, 2.064), (1.0, 1.0, 2.309), (1.0, -1.0, 2.309), (-1.0, -1.0, 2.309), (-1.0, 1.0, 2.309)], [], [(0, 1, 2, 3), (4, 7, 6, 5), (0, 4, 5, 1), (1, 5, 6, 2), (2, 6, 7, 3), (4, 0, 3, 7), (8, 9, 10, 11), (12, 15, 14, 13), (8, 12, 13, 9), (9, 13, 14, 10), (10, 14, 15, 11), (12, 8, 11, 15), (16, 17, 18, 19), (20, 23, 22, 21), (16, 20, 21, 17), (17, 21, 22, 18), (18, 22, 23, 19), (20, 16, 19, 23)])
me_cube_020.polygons.foreach_set('material_index', [0, 0, 0, 0, 0, 0, 1, 1, 1, 1, 1, 1, 2, 2, 2, 2, 2, 2])
me_cube_020.materials.append(mat_material_037)
me_cube_020.materials.append(mat_material_038)
me_cube_020.materials.append(mat_material_039)
me_cube_020.use_remesh_preserve_volume = False
me_cube_020.use_remesh_preserve_attributes = False
me_cube_020.use_mirror_vertex_groups = False
me_cube_020.update()
me_cube_021 = bpy.data.meshes.new('Cube.021')
me_cube_021.from_pydata([(1.0, 1.0, -1.0), (1.0, -1.0, -1.0), (-1.0, -1.0, -1.0), (-1.0, 1.0, -1.0), (1.0, 1.0, 1.0), (1.0, -1.0, 1.0), (-1.0, -1.0, 1.0), (-1.0, 1.0, 1.0), (1.0, 1.0, 0.9916), (1.0, -1.0, 0.9916), (-1.0, -1.0, 0.9916), (-1.0, 1.0, 0.9916), (1.0, 1.0, 2.068), (1.0, -1.0, 2.068), (-1.0, -1.0, 2.068), (-1.0, 1.0, 2.068), (1.0, 1.0, 2.064), (1.0, -1.0, 2.064), (-1.0, -1.0, 2.064), (-1.0, 1.0, 2.064), (1.0, 1.0, 2.309), (1.0, -1.0, 2.309), (-1.0, -1.0, 2.309), (-1.0, 1.0, 2.309)], [], [(0, 1, 2, 3), (4, 7, 6, 5), (0, 4, 5, 1), (1, 5, 6, 2), (2, 6, 7, 3), (4, 0, 3, 7), (8, 9, 10, 11), (12, 15, 14, 13), (8, 12, 13, 9), (9, 13, 14, 10), (10, 14, 15, 11), (12, 8, 11, 15), (16, 17, 18, 19), (20, 23, 22, 21), (16, 20, 21, 17), (17, 21, 22, 18), (18, 22, 23, 19), (20, 16, 19, 23)])
me_cube_021.polygons.foreach_set('material_index', [0, 0, 0, 0, 0, 0, 1, 1, 1, 1, 1, 1, 2, 2, 2, 2, 2, 2])
me_cube_021.materials.append(mat_material_040)
me_cube_021.materials.append(mat_material_041)
me_cube_021.materials.append(mat_material_042)
me_cube_021.use_remesh_preserve_volume = False
me_cube_021.use_remesh_preserve_attributes = False
me_cube_021.use_mirror_vertex_groups = False
me_cube_021.update()
me_cube_022 = bpy.data.meshes.new('Cube.022')
me_cube_022.from_pydata([(1.048, -1.0, -1.0), (1.048, -1.0, 1.0), (1.048, 1.0, -1.0), (1.048, 1.0, 1.0), (4.053, -1.0, -1.0), (4.053, -1.0, 1.0), (4.053, 1.0, -1.0), (4.053, 1.0, 1.0), (-1.0, -1.0, -1.0), (-1.0, -1.0, 1.0), (-1.0, 1.0, -1.0), (-1.0, 1.0, 1.0), (1.0, -1.0, -1.0), (1.0, -1.0, 1.0), (1.0, 1.0, -1.0), (1.0, 1.0, 1.0), (-2.032, -1.0, -1.0), (-2.032, -1.0, 1.0), (-2.032, 1.0, -1.0), (-2.032, 1.0, 1.0), (-1.04, -1.0, -1.0), (-1.04, -1.0, 1.0), (-1.04, 1.0, -1.0), (-1.04, 1.0, 1.0)], [], [(1, 3, 2, 0), (3, 7, 6, 2), (7, 5, 4, 6), (5, 1, 0, 4), (0, 2, 6, 4), (5, 7, 3, 1), (9, 11, 10, 8), (11, 15, 14, 10), (15, 13, 12, 14), (13, 9, 8, 12), (8, 10, 14, 12), (13, 15, 11, 9), (17, 19, 18, 16), (19, 23, 22, 18), (23, 21, 20, 22), (21, 17, 16, 20), (16, 18, 22, 20), (21, 23, 19, 17)])
me_cube_022.polygons.foreach_set('material_index', [1, 1, 1, 1, 1, 1, 0, 0, 0, 0, 0, 0, 1, 1, 1, 1, 1, 1])
me_cube_022.materials.append(mat_material_044)
me_cube_022.materials.append(mat_material_045)
me_cube_022.use_remesh_preserve_volume = False
me_cube_022.use_remesh_preserve_attributes = False
me_cube_022.use_mirror_vertex_groups = False
me_cube_022.update()
me_cube_024 = bpy.data.meshes.new('Cube.024')
me_cube_024.from_pydata([(-1.0, -1.0, 0.8697), (-1.0, -1.0, 6.255), (-1.0, 1.0, 0.8697), (-1.0, 1.0, 6.255), (1.0, -1.0, 0.8697), (1.0, -1.0, 6.255), (1.0, 1.0, 0.8697), (1.0, 1.0, 6.255), (-1.0, -1.0, -1.0), (-1.0, -1.0, 1.0), (-1.0, 1.0, -1.0), (-1.0, 1.0, 1.0), (1.0, -1.0, -1.0), (1.0, -1.0, 1.0), (1.0, 1.0, -1.0), (1.0, 1.0, 1.0)], [], [(1, 3, 2, 0), (3, 7, 6, 2), (7, 5, 4, 6), (5, 1, 0, 4), (0, 2, 6, 4), (5, 7, 3, 1), (9, 11, 10, 8), (11, 15, 14, 10), (15, 13, 12, 14), (13, 9, 8, 12), (8, 10, 14, 12), (13, 15, 11, 9)])
me_cube_024.polygons.foreach_set('material_index', [1, 1, 1, 1, 1, 1, 0, 0, 0, 0, 0, 0])
me_cube_024.materials.append(mat_material_047)
me_cube_024.materials.append(mat_material_046)
me_cube_024.use_remesh_preserve_volume = False
me_cube_024.use_remesh_preserve_attributes = False
me_cube_024.use_mirror_vertex_groups = False
me_cube_024.update()
me_cube_025 = bpy.data.meshes.new('Cube.025')
me_cube_025.from_pydata([(1.0, 1.0, -1.0), (1.0, -1.0, -1.0), (-1.0, -1.0, -1.0), (-1.0, 1.0, -1.0), (1.0, 1.0, 1.0), (1.0, -1.0, 1.0), (-1.0, -1.0, 1.0), (-1.0, 1.0, 1.0), (1.0, 1.0, 0.9916), (1.0, -1.0, 0.9916), (-1.0, -1.0, 0.9916), (-1.0, 1.0, 0.9916), (1.0, 1.0, 2.068), (1.0, -1.0, 2.068), (-1.0, -1.0, 2.068), (-1.0, 1.0, 2.068), (1.0, 1.0, 2.064), (1.0, -1.0, 2.064), (-1.0, -1.0, 2.064), (-1.0, 1.0, 2.064), (1.0, 1.0, 2.309), (1.0, -1.0, 2.309), (-1.0, -1.0, 2.309), (-1.0, 1.0, 2.309)], [], [(0, 1, 2, 3), (4, 7, 6, 5), (0, 4, 5, 1), (1, 5, 6, 2), (2, 6, 7, 3), (4, 0, 3, 7), (8, 9, 10, 11), (12, 15, 14, 13), (8, 12, 13, 9), (9, 13, 14, 10), (10, 14, 15, 11), (12, 8, 11, 15), (16, 17, 18, 19), (20, 23, 22, 21), (16, 20, 21, 17), (17, 21, 22, 18), (18, 22, 23, 19), (20, 16, 19, 23)])
me_cube_025.polygons.foreach_set('material_index', [0, 0, 0, 0, 0, 0, 1, 1, 1, 1, 1, 1, 2, 2, 2, 2, 2, 2])
me_cube_025.materials.append(mat_material_048)
me_cube_025.materials.append(mat_material_049)
me_cube_025.materials.append(mat_material_050)
me_cube_025.use_remesh_preserve_volume = False
me_cube_025.use_remesh_preserve_attributes = False
me_cube_025.use_mirror_vertex_groups = False
me_cube_025.update()
me_cube_026 = bpy.data.meshes.new('Cube.026')
me_cube_026.from_pydata([(1.0, 1.0, -1.0), (1.0, -1.0, -1.0), (-1.0, -1.0, -1.0), (-1.0, 1.0, -1.0), (1.0, 1.0, 1.0), (1.0, -1.0, 1.0), (-1.0, -1.0, 1.0), (-1.0, 1.0, 1.0), (1.0, 1.0, 0.9916), (1.0, -1.0, 0.9916), (-1.0, -1.0, 0.9916), (-1.0, 1.0, 0.9916), (1.0, 1.0, 2.068), (1.0, -1.0, 2.068), (-1.0, -1.0, 2.068), (-1.0, 1.0, 2.068), (1.0, 1.0, 2.064), (1.0, -1.0, 2.064), (-1.0, -1.0, 2.064), (-1.0, 1.0, 2.064), (1.0, 1.0, 2.309), (1.0, -1.0, 2.309), (-1.0, -1.0, 2.309), (-1.0, 1.0, 2.309)], [], [(0, 1, 2, 3), (4, 7, 6, 5), (0, 4, 5, 1), (1, 5, 6, 2), (2, 6, 7, 3), (4, 0, 3, 7), (8, 9, 10, 11), (12, 15, 14, 13), (8, 12, 13, 9), (9, 13, 14, 10), (10, 14, 15, 11), (12, 8, 11, 15), (16, 17, 18, 19), (20, 23, 22, 21), (16, 20, 21, 17), (17, 21, 22, 18), (18, 22, 23, 19), (20, 16, 19, 23)])
me_cube_026.polygons.foreach_set('material_index', [0, 0, 0, 0, 0, 0, 1, 1, 1, 1, 1, 1, 2, 2, 2, 2, 2, 2])
me_cube_026.materials.append(mat_material_051)
me_cube_026.materials.append(mat_material_052)
me_cube_026.materials.append(mat_material_053)
me_cube_026.use_remesh_preserve_volume = False
me_cube_026.use_remesh_preserve_attributes = False
me_cube_026.use_mirror_vertex_groups = False
me_cube_026.update()
me_cube_027 = bpy.data.meshes.new('Cube.027')
me_cube_027.from_pydata([(1.0, 1.0, -1.0), (1.0, -1.0, -1.0), (-1.0, -1.0, -1.0), (-1.0, 1.0, -1.0), (1.0, 1.0, 1.0), (1.0, -1.0, 1.0), (-1.0, -1.0, 1.0), (-1.0, 1.0, 1.0), (1.0, 1.0, 0.9916), (1.0, -1.0, 0.9916), (-1.0, -1.0, 0.9916), (-1.0, 1.0, 0.9916), (1.0, 1.0, 2.068), (1.0, -1.0, 2.068), (-1.0, -1.0, 2.068), (-1.0, 1.0, 2.068), (1.0, 1.0, 2.064), (1.0, -1.0, 2.064), (-1.0, -1.0, 2.064), (-1.0, 1.0, 2.064), (1.0, 1.0, 2.309), (1.0, -1.0, 2.309), (-1.0, -1.0, 2.309), (-1.0, 1.0, 2.309)], [], [(0, 1, 2, 3), (4, 7, 6, 5), (0, 4, 5, 1), (1, 5, 6, 2), (2, 6, 7, 3), (4, 0, 3, 7), (8, 9, 10, 11), (12, 15, 14, 13), (8, 12, 13, 9), (9, 13, 14, 10), (10, 14, 15, 11), (12, 8, 11, 15), (16, 17, 18, 19), (20, 23, 22, 21), (16, 20, 21, 17), (17, 21, 22, 18), (18, 22, 23, 19), (20, 16, 19, 23)])
me_cube_027.polygons.foreach_set('material_index', [0, 0, 0, 0, 0, 0, 1, 1, 1, 1, 1, 1, 2, 2, 2, 2, 2, 2])
me_cube_027.materials.append(mat_material_054)
me_cube_027.materials.append(mat_material_055)
me_cube_027.materials.append(mat_material_056)
me_cube_027.use_remesh_preserve_volume = False
me_cube_027.use_remesh_preserve_attributes = False
me_cube_027.use_mirror_vertex_groups = False
me_cube_027.update()
me_cube_028 = bpy.data.meshes.new('Cube.028')
me_cube_028.from_pydata([(1.0, 1.0, -1.0), (1.0, -1.0, -1.0), (-1.0, -1.0, -1.0), (-1.0, 1.0, -1.0), (1.0, 1.0, 1.0), (1.0, -1.0, 1.0), (-1.0, -1.0, 1.0), (-1.0, 1.0, 1.0), (1.0, 1.0, 0.9916), (1.0, -1.0, 0.9916), (-1.0, -1.0, 0.9916), (-1.0, 1.0, 0.9916), (1.0, 1.0, 2.068), (1.0, -1.0, 2.068), (-1.0, -1.0, 2.068), (-1.0, 1.0, 2.068), (1.0, 1.0, 2.064), (1.0, -1.0, 2.064), (-1.0, -1.0, 2.064), (-1.0, 1.0, 2.064), (1.0, 1.0, 2.309), (1.0, -1.0, 2.309), (-1.0, -1.0, 2.309), (-1.0, 1.0, 2.309)], [], [(0, 1, 2, 3), (4, 7, 6, 5), (0, 4, 5, 1), (1, 5, 6, 2), (2, 6, 7, 3), (4, 0, 3, 7), (8, 9, 10, 11), (12, 15, 14, 13), (8, 12, 13, 9), (9, 13, 14, 10), (10, 14, 15, 11), (12, 8, 11, 15), (16, 17, 18, 19), (20, 23, 22, 21), (16, 20, 21, 17), (17, 21, 22, 18), (18, 22, 23, 19), (20, 16, 19, 23)])
me_cube_028.polygons.foreach_set('material_index', [0, 0, 0, 0, 0, 0, 1, 1, 1, 1, 1, 1, 2, 2, 2, 2, 2, 2])
me_cube_028.materials.append(mat_material_057)
me_cube_028.materials.append(mat_material_058)
me_cube_028.materials.append(mat_material_059)
me_cube_028.use_remesh_preserve_volume = False
me_cube_028.use_remesh_preserve_attributes = False
me_cube_028.use_mirror_vertex_groups = False
me_cube_028.update()
me_cube_029 = bpy.data.meshes.new('Cube.029')
me_cube_029.from_pydata([(1.0, 1.0, -1.0), (1.0, -1.0, -1.0), (-1.0, -1.0, -1.0), (-1.0, 1.0, -1.0), (1.0, 1.0, 1.0), (1.0, -1.0, 1.0), (-1.0, -1.0, 1.0), (-1.0, 1.0, 1.0), (1.0, 1.0, 0.9916), (1.0, -1.0, 0.9916), (-1.0, -1.0, 0.9916), (-1.0, 1.0, 0.9916), (1.0, 1.0, 2.068), (1.0, -1.0, 2.068), (-1.0, -1.0, 2.068), (-1.0, 1.0, 2.068), (1.0, 1.0, 2.064), (1.0, -1.0, 2.064), (-1.0, -1.0, 2.064), (-1.0, 1.0, 2.064), (1.0, 1.0, 2.309), (1.0, -1.0, 2.309), (-1.0, -1.0, 2.309), (-1.0, 1.0, 2.309)], [], [(0, 1, 2, 3), (4, 7, 6, 5), (0, 4, 5, 1), (1, 5, 6, 2), (2, 6, 7, 3), (4, 0, 3, 7), (8, 9, 10, 11), (12, 15, 14, 13), (8, 12, 13, 9), (9, 13, 14, 10), (10, 14, 15, 11), (12, 8, 11, 15), (16, 17, 18, 19), (20, 23, 22, 21), (16, 20, 21, 17), (17, 21, 22, 18), (18, 22, 23, 19), (20, 16, 19, 23)])
me_cube_029.polygons.foreach_set('material_index', [0, 0, 0, 0, 0, 0, 1, 1, 1, 1, 1, 1, 2, 2, 2, 2, 2, 2])
me_cube_029.materials.append(mat_material_060)
me_cube_029.materials.append(mat_material_061)
me_cube_029.materials.append(mat_material_062)
me_cube_029.use_remesh_preserve_volume = False
me_cube_029.use_remesh_preserve_attributes = False
me_cube_029.use_mirror_vertex_groups = False
me_cube_029.update()
me_plane_001 = bpy.data.meshes.new('Plane.001')
me_plane_001.from_pydata([(-1.0, -1.0, 0.0), (1.0, -1.0, 0.0), (-1.0, 1.0, 0.0), (1.0, 1.0, 0.0)], [], [(0, 1, 3, 2)])
me_plane_001.materials.append(mat_material_043)
me_plane_001.use_remesh_preserve_volume = False
me_plane_001.use_remesh_preserve_attributes = False
me_plane_001.use_mirror_vertex_groups = False
me_plane_001.update()

# ---- objects
ob_cube = bpy.data.objects.new('Cube', me_cube)
ob_lamp = bpy.data.objects.new('Lamp', light_lamp)
ob_camera = bpy.data.objects.new('Camera', cam_camera)
ob_cube_003 = bpy.data.objects.new('Cube.003', me_cube_005)
ob_cube_004 = bpy.data.objects.new('Cube.004', me_cube_006)
ob_cube_005 = bpy.data.objects.new('Cube.005', me_cube_007)
ob_cube_006 = bpy.data.objects.new('Cube.006', me_cube_008)
ob_cube_007 = bpy.data.objects.new('Cube.007', me_cube_009)
ob_cube_001 = bpy.data.objects.new('Cube.001', me_cube_010)
ob_cube_002 = bpy.data.objects.new('Cube.002', me_cube_011)
ob_cube_008 = bpy.data.objects.new('Cube.008', me_cube_012)
ob_cube_009 = bpy.data.objects.new('Cube.009', me_cube_013)
ob_cube_010 = bpy.data.objects.new('Cube.010', me_cube_014)
ob_cube_012 = bpy.data.objects.new('Cube.012', me_cube_017)
ob_cube_011 = bpy.data.objects.new('Cube.011', me_cube_019)
ob_cube_013 = bpy.data.objects.new('Cube.013', me_cube_020)
ob_cube_014 = bpy.data.objects.new('Cube.014', me_cube_021)
ob_cube_015 = bpy.data.objects.new('Cube.015', me_cube_022)
ob_cube_017 = bpy.data.objects.new('Cube.017', me_cube_024)
ob_cube_016 = bpy.data.objects.new('Cube.016', me_cube_025)
ob_cube_018 = bpy.data.objects.new('Cube.018', me_cube_026)
ob_cube_019 = bpy.data.objects.new('Cube.019', me_cube_027)
ob_cube_020 = bpy.data.objects.new('Cube.020', me_cube_028)
ob_cube_021 = bpy.data.objects.new('Cube.021', me_cube_029)
ob_plane_001 = bpy.data.objects.new('Plane.001', me_plane_001)

# ---- transforms, parenting, visibility, modifiers, constraints
ob_cube.location = (-1.982, 3.693, 0.2106)
ob_cube.scale = (0.1303, 0.1303, 0.2421)
ob_cube.lock_rotations_4d = False
ob_cube.empty_display_type = 'ARROWS'
ob_cube.lineart.crease_threshold = 0.0
ob_lamp.location = (-3.599, -7.435, 10.9)
ob_lamp.rotation_euler = (-1.111, -0.888, 2.576)
ob_lamp.lock_rotations_4d = False
ob_lamp.empty_display_type = 'ARROWS'
ob_lamp.color = (0.0, 0.0, 0.0, 0.0)
ob_lamp.lineart.crease_threshold = 0.0
ob_camera.location = (11.46, -9.509, 9.922)
ob_camera.rotation_euler = (1.109, 0.01082, 0.8149)
ob_camera.lock_rotations_4d = False
ob_camera.empty_display_type = 'ARROWS'
ob_camera.color = (0.0, 0.0, 0.0, 0.0)
ob_camera.display_type = 'WIRE'
ob_camera.lineart.crease_threshold = 0.0
ob_cube_003.location = (-3.509, 5.439, 5.075)
ob_cube_003.rotation_euler = (0.0, -0.0, -1.265)
ob_cube_003.scale = (0.8392, 1.702, 0.3446)
ob_cube_003.lineart.crease_threshold = 0.0
ob_cube_004.location = (-2.578, 0.6105, 0.2106)
ob_cube_004.rotation_euler = (0.0, -0.0, 0.8027)
ob_cube_004.scale = (0.1303, 0.1303, 0.2421)
ob_cube_004.lock_rotations_4d = False
ob_cube_004.empty_display_type = 'ARROWS'
ob_cube_004.lineart.crease_threshold = 0.0
ob_cube_005.location = (-0.6365, 1.429, 0.2106)
ob_cube_005.rotation_euler = (0.0, -0.0, 0.2605)
ob_cube_005.scale = (0.1303, 0.1303, 0.2421)
ob_cube_005.lock_rotations_4d = False
ob_cube_005.empty_display_type = 'ARROWS'
ob_cube_005.lineart.crease_threshold = 0.0
ob_cube_006.location = (0.7985, 2.561, 0.2106)
ob_cube_006.rotation_euler = (0.0, -0.0, 0.1881)
ob_cube_006.scale = (0.1303, 0.1303, 0.2421)
ob_cube_006.lock_rotations_4d = False
ob_cube_006.empty_display_type = 'ARROWS'
ob_cube_006.lineart.crease_threshold = 0.0
ob_cube_007.location = (-0.8471, 0.1252, 0.2106)
ob_cube_007.rotation_euler = (0.0, -0.0, 0.7565)
ob_cube_007.scale = (0.1303, 0.1303, 0.2421)
ob_cube_007.lock_rotations_4d = False
ob_cube_007.empty_display_type = 'ARROWS'
ob_cube_007.lineart.crease_threshold = 0.0
ob_cube_001.location = (0.8996, 4.268, 0.2106)
ob_cube_001.rotation_euler = (0.0, -0.0, -1.584)
ob_cube_001.scale = (0.1303, 0.1303, 0.2421)
ob_cube_001.lock_rotations_4d = False
ob_cube_001.empty_display_type = 'ARROWS'
ob_cube_001.lineart.crease_threshold = 0.0
ob_cube_002.location = (-8.045, 1.798, 0.2106)
ob_cube_002.rotation_euler = (0.0, -0.0, -0.6215)
ob_cube_002.scale = (0.1303, 0.1303, 0.2421)
ob_cube_002.lock_rotations_4d = False
ob_cube_002.empty_display_type = 'ARROWS'
ob_cube_002.lineart.crease_threshold = 0.0
ob_cube_008.location = (-1.043, 7.47, 0.2106)
ob_cube_008.rotation_euler = (0.0, -0.0, -2.272)
ob_cube_008.scale = (0.1303, 0.1303, 0.2421)
ob_cube_008.lock_rotations_4d = False
ob_cube_008.empty_display_type = 'ARROWS'
ob_cube_008.lineart.crease_threshold = 0.0
ob_cube_009.location = (0.07009, 6.02, 0.2106)
ob_cube_009.rotation_euler = (0.0, -0.0, -1.146)
ob_cube_009.scale = (0.1303, 0.1303, 0.2421)
ob_cube_009.lock_rotations_4d = False
ob_cube_009.empty_display_type = 'ARROWS'
ob_cube_009.lineart.crease_threshold = 0.0
ob_cube_010.location = (-6.92, 0.3959, 0.2106)
ob_cube_010.rotation_euler = (0.0, -0.0, -1.347)
ob_cube_010.scale = (0.1303, 0.1303, 0.2421)
ob_cube_010.lock_rotations_4d = False
ob_cube_010.empty_display_type = 'ARROWS'
ob_cube_010.lineart.crease_threshold = 0.0
ob_cube_012.location = (2.167, 6.396, 4.58)
ob_cube_012.rotation_euler = (1.651e-08, -0.3995, -5.673e-08)
ob_cube_012.scale = (0.4392, 0.5054, 0.6677)
ob_cube_012.lineart.crease_threshold = 0.0
ob_cube_011.location = (-5.301, 2.815, 0.2106)
ob_cube_011.rotation_euler = (0.0, -0.0, -0.6215)
ob_cube_011.scale = (0.1303, 0.1303, 0.2421)
ob_cube_011.lock_rotations_4d = False
ob_cube_011.empty_display_type = 'ARROWS'
ob_cube_011.lineart.crease_threshold = 0.0
ob_cube_013.location = (-5.332, 1.772, 0.2106)
ob_cube_013.rotation_euler = (0.0, -0.0, -1.31)
ob_cube_013.scale = (0.1303, 0.1303, 0.2421)
ob_cube_013.lock_rotations_4d = False
ob_cube_013.empty_display_type = 'ARROWS'
ob_cube_013.lineart.crease_threshold = 0.0
ob_cube_014.location = (-4.164, 1.418, 0.2106)
ob_cube_014.rotation_euler = (0.0, -0.0, -0.1837)
ob_cube_014.scale = (0.1303, 0.1303, 0.2421)
ob_cube_014.lock_rotations_4d = False
ob_cube_014.empty_display_type = 'ARROWS'
ob_cube_014.lineart.crease_threshold = 0.0
ob_cube_015.location = (-7.2, -2.139, 1.195)
ob_cube_015.rotation_euler = (-0.1982, 1.552, -0.5793)
ob_cube_015.scale = (0.2854, 1.423, 0.4791)
ob_cube_015.lineart.crease_threshold = 0.0
ob_cube_017.location = (6.302, 4.837, 0.2616)
ob_cube_017.rotation_euler = (0.0, -0.0, -0.2339)
ob_cube_017.scale = (2.206, 1.46, 0.2772)
ob_cube_017.lineart.crease_threshold = 0.0
ob_cube_016.location = (1.594, 0.3098, 0.2106)
ob_cube_016.rotation_euler = (0.0, 0.0, -1.988)
ob_cube_016.scale = (0.1303, 0.1303, 0.2421)
ob_cube_016.lock_rotations_4d = False
ob_cube_016.empty_display_type = 'ARROWS'
ob_cube_016.lineart.crease_threshold = 0.0
ob_cube_018.location = (3.619, 1.703, 0.2106)
ob_cube_018.rotation_euler = (0.0, -0.0, -0.1432)
ob_cube_018.scale = (0.1303, 0.1303, 0.2421)
ob_cube_018.lock_rotations_4d = False
ob_cube_018.empty_display_type = 'ARROWS'
ob_cube_018.lineart.crease_threshold = 0.0
ob_cube_019.location = (-2.758, -1.059, 0.2106)
ob_cube_019.rotation_euler = (0.0, -0.0, -1.025)
ob_cube_019.scale = (0.1303, 0.1303, 0.2421)
ob_cube_019.lock_rotations_4d = False
ob_cube_019.empty_display_type = 'ARROWS'
ob_cube_019.lineart.crease_threshold = 0.0
ob_cube_020.location = (-3.974, -2.151, 0.2106)
ob_cube_020.rotation_euler = (0.0, -0.0, -1.713)
ob_cube_020.scale = (0.1303, 0.1303, 0.2421)
ob_cube_020.lock_rotations_4d = False
ob_cube_020.empty_display_type = 'ARROWS'
ob_cube_020.lineart.crease_threshold = 0.0
ob_cube_021.location = (-2.372, -3.614, 0.2106)
ob_cube_021.rotation_euler = (0.0, -0.0, -0.5875)
ob_cube_021.scale = (0.1303, 0.1303, 0.2421)
ob_cube_021.lock_rotations_4d = False
ob_cube_021.empty_display_type = 'ARROWS'
ob_cube_021.lineart.crease_threshold = 0.0
ob_plane_001.location = (-0.004186, 1.061, 0.01082)
ob_plane_001.scale = (201.7, 201.7, 201.7)
ob_plane_001.lineart.crease_threshold = 0.0

# ---- collection membership
col_collection_1.objects.link(ob_cube)
col_collection_1.objects.link(ob_lamp)
col_collection_1.objects.link(ob_camera)
col_collection_1.objects.link(ob_cube_003)
col_collection_1.objects.link(ob_cube_004)
col_collection_1.objects.link(ob_cube_005)
col_collection_1.objects.link(ob_cube_006)
col_collection_1.objects.link(ob_cube_007)
col_collection_1.objects.link(ob_cube_001)
col_collection_1.objects.link(ob_cube_002)
col_collection_1.objects.link(ob_cube_008)
col_collection_1.objects.link(ob_cube_009)
col_collection_1.objects.link(ob_cube_010)
col_collection_1.objects.link(ob_cube_012)
col_collection_1.objects.link(ob_cube_011)
col_collection_1.objects.link(ob_cube_013)
col_collection_1.objects.link(ob_cube_014)
col_collection_1.objects.link(ob_cube_015)
col_collection_1.objects.link(ob_cube_017)
col_collection_1.objects.link(ob_cube_016)
col_collection_1.objects.link(ob_cube_018)
col_collection_1.objects.link(ob_cube_019)
col_collection_1.objects.link(ob_cube_020)
col_collection_1.objects.link(ob_cube_021)
col_collection_2.objects.link(ob_plane_001)

# ---- scene / render settings (as saved in the file)
scene.camera = ob_camera
scene.frame_start = 1; scene.frame_end = 250; scene.frame_set(1)
scene.render.engine = 'CYCLES'
scene.render.resolution_percentage = 50
scene.render.dither_intensity = 0.0
scene.cycles.use_denoising = False
scene.cycles.samples = 10
scene.cycles.sampling_pattern = 'TABULATED_SOBOL'
scene.cycles.light_sampling_threshold = 0.0
scene.cycles.use_adaptive_sampling = False
scene.cycles.use_light_tree = False
scene.cycles.blur_glossy = 0.0
scene.cycles.pixel_filter_type = 'GAUSSIAN'
scene.cycles.sample_clamp_indirect = 0.0
scene.view_settings.view_transform = 'Standard'
bpy.context.view_layer.update()
